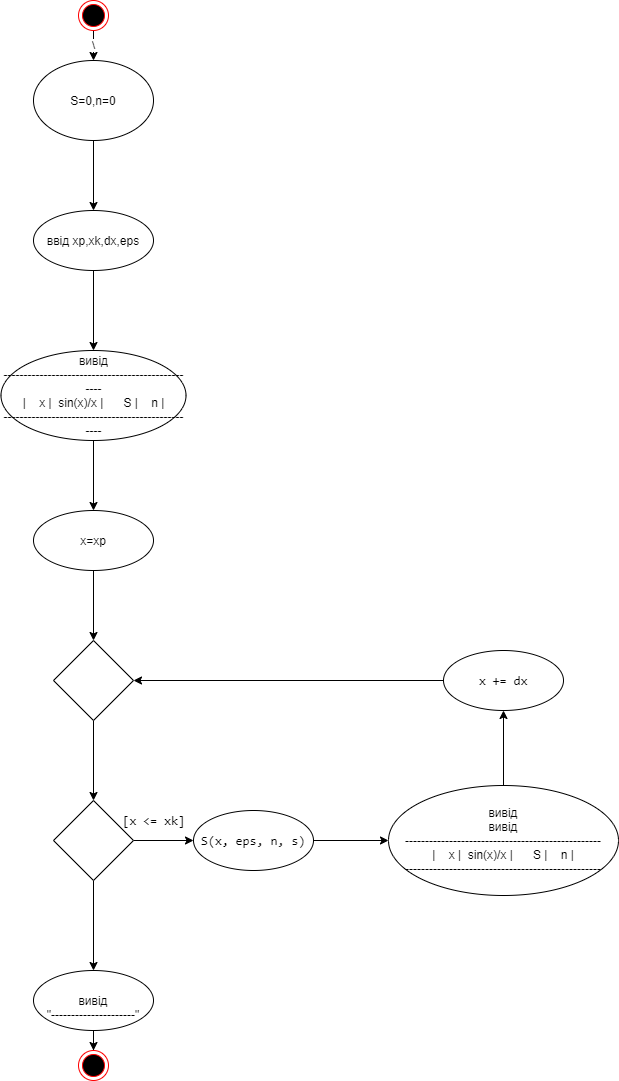

The diagram above was exported from draw.io. Its source (the exported page's mxGraphModel, read from the mxfile embedded in the PNG):
<mxGraphModel dx="1837" dy="1903" grid="1" gridSize="10" guides="1" tooltips="1" connect="1" arrows="1" fold="1" page="1" pageScale="1" pageWidth="850" pageHeight="1100" math="0" shadow="0">
  <root>
    <mxCell id="0" />
    <mxCell id="1" parent="0" />
    <mxCell id="WX35mDJMYuPNyVJCZvOn-30" value="\" style="edgeStyle=orthogonalEdgeStyle;rounded=0;orthogonalLoop=1;jettySize=auto;html=1;" edge="1" parent="1" source="WX35mDJMYuPNyVJCZvOn-28" target="WX35mDJMYuPNyVJCZvOn-29">
      <mxGeometry relative="1" as="geometry" />
    </mxCell>
    <mxCell id="WX35mDJMYuPNyVJCZvOn-28" value="" style="ellipse;html=1;shape=endState;fillColor=#000000;strokeColor=#ff0000;" vertex="1" parent="1">
      <mxGeometry x="130" y="-1090" width="30" height="30" as="geometry" />
    </mxCell>
    <mxCell id="WX35mDJMYuPNyVJCZvOn-32" value="" style="edgeStyle=orthogonalEdgeStyle;rounded=0;orthogonalLoop=1;jettySize=auto;html=1;" edge="1" parent="1" source="WX35mDJMYuPNyVJCZvOn-29" target="WX35mDJMYuPNyVJCZvOn-31">
      <mxGeometry relative="1" as="geometry" />
    </mxCell>
    <mxCell id="WX35mDJMYuPNyVJCZvOn-29" value="S=0,n=0" style="ellipse;whiteSpace=wrap;html=1;" vertex="1" parent="1">
      <mxGeometry x="85" y="-1030" width="120" height="80" as="geometry" />
    </mxCell>
    <mxCell id="WX35mDJMYuPNyVJCZvOn-34" value="" style="edgeStyle=orthogonalEdgeStyle;rounded=0;orthogonalLoop=1;jettySize=auto;html=1;" edge="1" parent="1" source="WX35mDJMYuPNyVJCZvOn-31" target="WX35mDJMYuPNyVJCZvOn-33">
      <mxGeometry relative="1" as="geometry" />
    </mxCell>
    <mxCell id="WX35mDJMYuPNyVJCZvOn-31" value="ввід xp,xk,dx,eps" style="ellipse;whiteSpace=wrap;html=1;" vertex="1" parent="1">
      <mxGeometry x="85" y="-880" width="120" height="60" as="geometry" />
    </mxCell>
    <mxCell id="WX35mDJMYuPNyVJCZvOn-36" value="" style="edgeStyle=orthogonalEdgeStyle;rounded=0;orthogonalLoop=1;jettySize=auto;html=1;" edge="1" parent="1" source="WX35mDJMYuPNyVJCZvOn-33" target="WX35mDJMYuPNyVJCZvOn-35">
      <mxGeometry relative="1" as="geometry" />
    </mxCell>
    <mxCell id="WX35mDJMYuPNyVJCZvOn-33" value="вивід&lt;br&gt;&lt;div&gt;-------------------------------------------------&lt;/div&gt;&lt;div&gt;|&amp;nbsp; &amp;nbsp; x |&amp;nbsp; sin(x)/x |&amp;nbsp; &amp;nbsp; &amp;nbsp; S |&amp;nbsp; &amp;nbsp; n |&lt;/div&gt;&lt;div&gt;-------------------------------------------------&lt;/div&gt;" style="ellipse;whiteSpace=wrap;html=1;" vertex="1" parent="1">
      <mxGeometry x="52.5" y="-740" width="185" height="90" as="geometry" />
    </mxCell>
    <mxCell id="WX35mDJMYuPNyVJCZvOn-38" value="" style="edgeStyle=orthogonalEdgeStyle;rounded=0;orthogonalLoop=1;jettySize=auto;html=1;" edge="1" parent="1" source="WX35mDJMYuPNyVJCZvOn-35" target="WX35mDJMYuPNyVJCZvOn-37">
      <mxGeometry relative="1" as="geometry" />
    </mxCell>
    <mxCell id="WX35mDJMYuPNyVJCZvOn-35" value="x=xp" style="ellipse;whiteSpace=wrap;html=1;" vertex="1" parent="1">
      <mxGeometry x="85" y="-580" width="120" height="60" as="geometry" />
    </mxCell>
    <mxCell id="WX35mDJMYuPNyVJCZvOn-40" value="" style="edgeStyle=orthogonalEdgeStyle;rounded=0;orthogonalLoop=1;jettySize=auto;html=1;" edge="1" parent="1" source="WX35mDJMYuPNyVJCZvOn-37" target="WX35mDJMYuPNyVJCZvOn-39">
      <mxGeometry relative="1" as="geometry" />
    </mxCell>
    <mxCell id="WX35mDJMYuPNyVJCZvOn-37" value="" style="rhombus;whiteSpace=wrap;html=1;" vertex="1" parent="1">
      <mxGeometry x="105" y="-450" width="80" height="80" as="geometry" />
    </mxCell>
    <mxCell id="WX35mDJMYuPNyVJCZvOn-42" value="" style="edgeStyle=orthogonalEdgeStyle;rounded=0;orthogonalLoop=1;jettySize=auto;html=1;" edge="1" parent="1" source="WX35mDJMYuPNyVJCZvOn-39" target="WX35mDJMYuPNyVJCZvOn-41">
      <mxGeometry relative="1" as="geometry" />
    </mxCell>
    <mxCell id="WX35mDJMYuPNyVJCZvOn-44" value="" style="edgeStyle=orthogonalEdgeStyle;rounded=0;orthogonalLoop=1;jettySize=auto;html=1;" edge="1" parent="1" source="WX35mDJMYuPNyVJCZvOn-39" target="WX35mDJMYuPNyVJCZvOn-43">
      <mxGeometry relative="1" as="geometry" />
    </mxCell>
    <mxCell id="WX35mDJMYuPNyVJCZvOn-39" value="" style="rhombus;whiteSpace=wrap;html=1;" vertex="1" parent="1">
      <mxGeometry x="105" y="-290" width="80" height="80" as="geometry" />
    </mxCell>
    <mxCell id="WX35mDJMYuPNyVJCZvOn-53" value="" style="edgeStyle=orthogonalEdgeStyle;rounded=0;orthogonalLoop=1;jettySize=auto;html=1;" edge="1" parent="1" source="WX35mDJMYuPNyVJCZvOn-41" target="WX35mDJMYuPNyVJCZvOn-51">
      <mxGeometry relative="1" as="geometry" />
    </mxCell>
    <mxCell id="WX35mDJMYuPNyVJCZvOn-41" value="&lt;br&gt;вивід&lt;br&gt;&quot;---------------------&quot;" style="ellipse;whiteSpace=wrap;html=1;" vertex="1" parent="1">
      <mxGeometry x="85" y="-120" width="120" height="60" as="geometry" />
    </mxCell>
    <mxCell id="WX35mDJMYuPNyVJCZvOn-46" value="" style="edgeStyle=orthogonalEdgeStyle;rounded=0;orthogonalLoop=1;jettySize=auto;html=1;" edge="1" parent="1" source="WX35mDJMYuPNyVJCZvOn-43" target="WX35mDJMYuPNyVJCZvOn-45">
      <mxGeometry relative="1" as="geometry" />
    </mxCell>
    <mxCell id="WX35mDJMYuPNyVJCZvOn-43" value="&lt;span style=&quot;font-size: 9.5pt ; font-family: &amp;#34;consolas&amp;#34;&quot;&gt;S(x, eps, n, s)&lt;/span&gt;" style="ellipse;whiteSpace=wrap;html=1;" vertex="1" parent="1">
      <mxGeometry x="245" y="-280" width="120" height="60" as="geometry" />
    </mxCell>
    <mxCell id="WX35mDJMYuPNyVJCZvOn-48" value="" style="edgeStyle=orthogonalEdgeStyle;rounded=0;orthogonalLoop=1;jettySize=auto;html=1;" edge="1" parent="1" source="WX35mDJMYuPNyVJCZvOn-45" target="WX35mDJMYuPNyVJCZvOn-47">
      <mxGeometry relative="1" as="geometry" />
    </mxCell>
    <mxCell id="WX35mDJMYuPNyVJCZvOn-45" value="вивід&lt;br&gt;вивід&lt;br&gt;&lt;div&gt;-------------------------------------------------&lt;/div&gt;&lt;div&gt;|&amp;nbsp; &amp;nbsp; x |&amp;nbsp; sin(x)/x |&amp;nbsp; &amp;nbsp; &amp;nbsp; S |&amp;nbsp; &amp;nbsp; n |&lt;/div&gt;&lt;div&gt;-------------------------------------------------&lt;/div&gt;" style="ellipse;whiteSpace=wrap;html=1;" vertex="1" parent="1">
      <mxGeometry x="440" y="-305" width="230" height="110" as="geometry" />
    </mxCell>
    <mxCell id="WX35mDJMYuPNyVJCZvOn-49" style="edgeStyle=orthogonalEdgeStyle;rounded=0;orthogonalLoop=1;jettySize=auto;html=1;entryX=1;entryY=0.5;entryDx=0;entryDy=0;" edge="1" parent="1" source="WX35mDJMYuPNyVJCZvOn-47" target="WX35mDJMYuPNyVJCZvOn-37">
      <mxGeometry relative="1" as="geometry" />
    </mxCell>
    <mxCell id="WX35mDJMYuPNyVJCZvOn-47" value="&lt;span style=&quot;font-size: 9.5pt ; font-family: &amp;#34;consolas&amp;#34;&quot;&gt;x += dx&lt;/span&gt;" style="ellipse;whiteSpace=wrap;html=1;" vertex="1" parent="1">
      <mxGeometry x="495" y="-440" width="120" height="60" as="geometry" />
    </mxCell>
    <mxCell id="WX35mDJMYuPNyVJCZvOn-50" value="&lt;span style=&quot;font-size: 9.5pt ; font-family: &amp;#34;consolas&amp;#34;&quot;&gt;[x &amp;lt;= xk]&lt;/span&gt;" style="text;html=1;align=center;verticalAlign=middle;resizable=0;points=[];autosize=1;strokeColor=none;fillColor=none;" vertex="1" parent="1">
      <mxGeometry x="165" y="-280" width="80" height="20" as="geometry" />
    </mxCell>
    <mxCell id="WX35mDJMYuPNyVJCZvOn-51" value="" style="ellipse;html=1;shape=endState;fillColor=#000000;strokeColor=#ff0000;" vertex="1" parent="1">
      <mxGeometry x="130" y="-40" width="30" height="30" as="geometry" />
    </mxCell>
  </root>
</mxGraphModel>